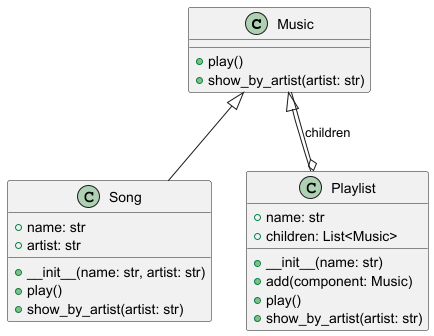

The diagram above was rendered by PlantUML. Its source (embedded in the PNG):
@startuml
class Music {
    +play()
    +show_by_artist(artist: str)
}

class Song {
    +name: str
    +artist: str
    +__init__(name: str, artist: str)
    +play()
    +show_by_artist(artist: str)
}

class Playlist {
    +name: str
    +children: List<Music>
    +__init__(name: str)
    +add(component: Music)
    +play()
    +show_by_artist(artist: str)
}

Music <|-- Song
Music <|-- Playlist
Playlist o-- Music : children
@enduml